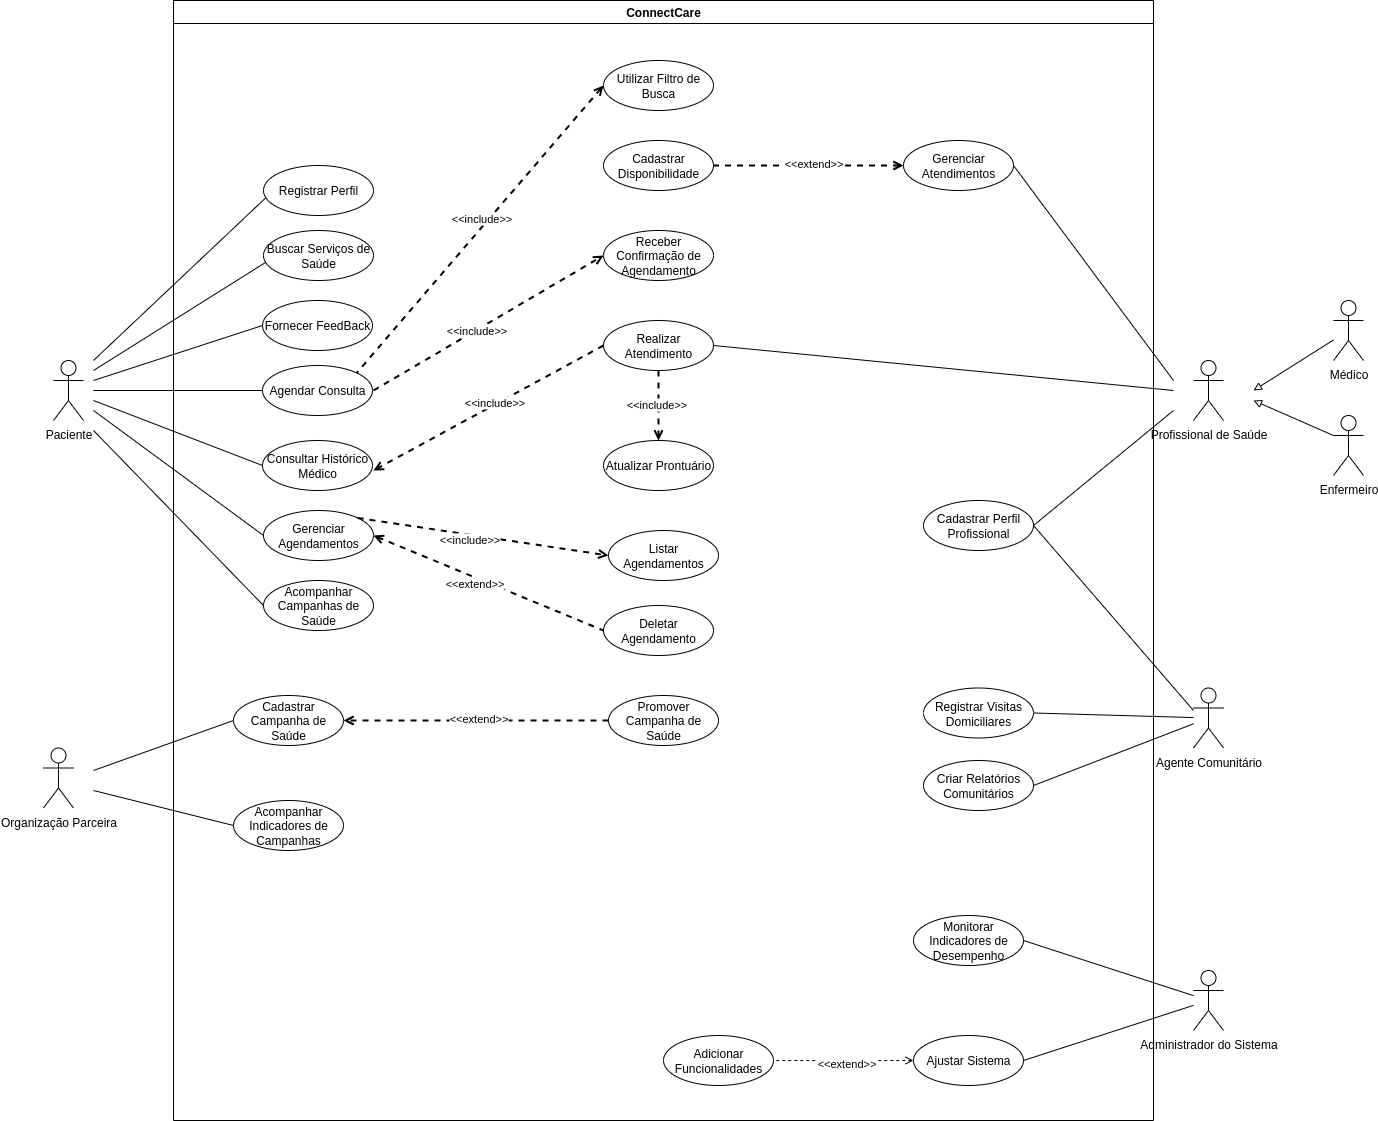

The diagram above was exported from draw.io. Its source (the exported page's mxGraphModel, read from the mxfile embedded in the PNG):
<mxGraphModel dx="2073" dy="1853" grid="1" gridSize="10" guides="1" tooltips="1" connect="1" arrows="1" fold="1" page="1" pageScale="1" pageWidth="827" pageHeight="1169" math="0" shadow="0">
  <root>
    <mxCell id="0" />
    <mxCell id="1" parent="0" />
    <mxCell id="aPuZIj0hy3S_Yrhf2IOo-1" value="Paciente&lt;div&gt;&lt;br&gt;&lt;/div&gt;" style="shape=umlActor;verticalLabelPosition=bottom;verticalAlign=top;html=1;outlineConnect=0;" parent="1" vertex="1">
      <mxGeometry x="40" y="290" width="30" height="60" as="geometry" />
    </mxCell>
    <mxCell id="aPuZIj0hy3S_Yrhf2IOo-17" value="" style="endArrow=none;html=1;rounded=0;endFill=0;" parent="1" edge="1">
      <mxGeometry width="50" height="50" relative="1" as="geometry">
        <mxPoint x="80" y="290" as="sourcePoint" />
        <mxPoint x="260" y="120" as="targetPoint" />
      </mxGeometry>
    </mxCell>
    <mxCell id="aPuZIj0hy3S_Yrhf2IOo-18" value="Registrar Perfil" style="ellipse;whiteSpace=wrap;html=1;" parent="1" vertex="1">
      <mxGeometry x="250" y="95" width="110" height="50" as="geometry" />
    </mxCell>
    <mxCell id="aPuZIj0hy3S_Yrhf2IOo-19" value="" style="endArrow=none;html=1;rounded=0;endFill=0;entryX=0.018;entryY=0.64;entryDx=0;entryDy=0;entryPerimeter=0;" parent="1" target="aPuZIj0hy3S_Yrhf2IOo-20" edge="1">
      <mxGeometry width="50" height="50" relative="1" as="geometry">
        <mxPoint x="80" y="300" as="sourcePoint" />
        <mxPoint x="250" y="180" as="targetPoint" />
      </mxGeometry>
    </mxCell>
    <mxCell id="aPuZIj0hy3S_Yrhf2IOo-20" value="Buscar Serviços de Saúde" style="ellipse;whiteSpace=wrap;html=1;" parent="1" vertex="1">
      <mxGeometry x="250" y="160" width="110" height="50" as="geometry" />
    </mxCell>
    <mxCell id="aPuZIj0hy3S_Yrhf2IOo-21" value="" style="endArrow=none;html=1;rounded=0;endFill=0;entryX=0;entryY=0.5;entryDx=0;entryDy=0;" parent="1" target="aPuZIj0hy3S_Yrhf2IOo-22" edge="1">
      <mxGeometry width="50" height="50" relative="1" as="geometry">
        <mxPoint x="80" y="310" as="sourcePoint" />
        <mxPoint x="240" y="220" as="targetPoint" />
      </mxGeometry>
    </mxCell>
    <mxCell id="aPuZIj0hy3S_Yrhf2IOo-22" value="Fornecer FeedBack" style="ellipse;whiteSpace=wrap;html=1;" parent="1" vertex="1">
      <mxGeometry x="249" y="230" width="110" height="50" as="geometry" />
    </mxCell>
    <mxCell id="aPuZIj0hy3S_Yrhf2IOo-26" value="Consultar Histórico Médico" style="ellipse;whiteSpace=wrap;html=1;" parent="1" vertex="1">
      <mxGeometry x="249" y="370" width="110" height="50" as="geometry" />
    </mxCell>
    <mxCell id="aPuZIj0hy3S_Yrhf2IOo-28" value="Gerenciar Agendamentos" style="ellipse;whiteSpace=wrap;html=1;" parent="1" vertex="1">
      <mxGeometry x="250" y="440" width="110" height="50" as="geometry" />
    </mxCell>
    <mxCell id="aPuZIj0hy3S_Yrhf2IOo-29" value="Agendar Consulta" style="ellipse;whiteSpace=wrap;html=1;" parent="1" vertex="1">
      <mxGeometry x="249" y="295" width="110" height="50" as="geometry" />
    </mxCell>
    <mxCell id="qIjpm5jzPMBIctmoypTk-1" value="" style="endArrow=none;html=1;rounded=0;endFill=0;entryX=0;entryY=0.5;entryDx=0;entryDy=0;" parent="1" target="aPuZIj0hy3S_Yrhf2IOo-26" edge="1">
      <mxGeometry width="50" height="50" relative="1" as="geometry">
        <mxPoint x="80" y="330" as="sourcePoint" />
        <mxPoint x="309" y="375" as="targetPoint" />
      </mxGeometry>
    </mxCell>
    <mxCell id="qIjpm5jzPMBIctmoypTk-2" value="" style="endArrow=none;html=1;rounded=0;endFill=0;entryX=0;entryY=0.5;entryDx=0;entryDy=0;" parent="1" target="aPuZIj0hy3S_Yrhf2IOo-28" edge="1">
      <mxGeometry width="50" height="50" relative="1" as="geometry">
        <mxPoint x="80" y="340" as="sourcePoint" />
        <mxPoint x="269" y="405" as="targetPoint" />
      </mxGeometry>
    </mxCell>
    <mxCell id="qIjpm5jzPMBIctmoypTk-3" value="" style="endArrow=none;html=1;rounded=0;endFill=0;entryX=0;entryY=0.5;entryDx=0;entryDy=0;" parent="1" target="aPuZIj0hy3S_Yrhf2IOo-29" edge="1">
      <mxGeometry width="50" height="50" relative="1" as="geometry">
        <mxPoint x="80" y="320" as="sourcePoint" />
        <mxPoint x="259" y="385" as="targetPoint" />
      </mxGeometry>
    </mxCell>
    <mxCell id="qIjpm5jzPMBIctmoypTk-15" value="Cadastrar Perfil Profissional" style="ellipse;whiteSpace=wrap;html=1;" parent="1" vertex="1">
      <mxGeometry x="910" y="430" width="110" height="50" as="geometry" />
    </mxCell>
    <mxCell id="qIjpm5jzPMBIctmoypTk-22" value="Profissional de Saúde" style="shape=umlActor;verticalLabelPosition=bottom;verticalAlign=top;html=1;outlineConnect=0;" parent="1" vertex="1">
      <mxGeometry x="1180" y="290" width="30" height="60" as="geometry" />
    </mxCell>
    <mxCell id="qIjpm5jzPMBIctmoypTk-27" value="" style="endArrow=none;html=1;rounded=0;endFill=0;entryX=1;entryY=0.5;entryDx=0;entryDy=0;" parent="1" target="qIjpm5jzPMBIctmoypTk-11" edge="1">
      <mxGeometry width="50" height="50" relative="1" as="geometry">
        <mxPoint x="1160" y="320" as="sourcePoint" />
        <mxPoint x="1249" y="285" as="targetPoint" />
      </mxGeometry>
    </mxCell>
    <mxCell id="qIjpm5jzPMBIctmoypTk-29" value="" style="endArrow=none;html=1;rounded=0;endFill=0;entryX=1;entryY=0.5;entryDx=0;entryDy=0;" parent="1" target="qIjpm5jzPMBIctmoypTk-14" edge="1">
      <mxGeometry width="50" height="50" relative="1" as="geometry">
        <mxPoint x="1160" y="310" as="sourcePoint" />
        <mxPoint x="1050" y="320" as="targetPoint" />
      </mxGeometry>
    </mxCell>
    <mxCell id="qIjpm5jzPMBIctmoypTk-30" value="" style="endArrow=none;html=1;rounded=0;endFill=0;entryX=1;entryY=0.5;entryDx=0;entryDy=0;" parent="1" target="qIjpm5jzPMBIctmoypTk-15" edge="1">
      <mxGeometry width="50" height="50" relative="1" as="geometry">
        <mxPoint x="1160" y="340" as="sourcePoint" />
        <mxPoint x="1080" y="410" as="targetPoint" />
      </mxGeometry>
    </mxCell>
    <mxCell id="qIjpm5jzPMBIctmoypTk-31" value="" style="endArrow=open;dashed=1;html=1;strokeWidth=2;rounded=0;endFill=0;entryX=0;entryY=0.5;entryDx=0;entryDy=0;" parent="1" target="qIjpm5jzPMBIctmoypTk-33" edge="1">
      <mxGeometry width="50" height="50" relative="1" as="geometry">
        <mxPoint x="360" y="320" as="sourcePoint" />
        <mxPoint x="510" y="320" as="targetPoint" />
      </mxGeometry>
    </mxCell>
    <mxCell id="qIjpm5jzPMBIctmoypTk-32" value="&amp;lt;&amp;lt;include&amp;gt;&amp;gt;" style="edgeLabel;html=1;align=center;verticalAlign=middle;resizable=0;points=[];" parent="qIjpm5jzPMBIctmoypTk-31" vertex="1" connectable="0">
      <mxGeometry x="-0.0667" y="-3" relative="1" as="geometry">
        <mxPoint x="-6" as="offset" />
      </mxGeometry>
    </mxCell>
    <mxCell id="qIjpm5jzPMBIctmoypTk-36" value="Registrar Visitas Domiciliares" style="ellipse;whiteSpace=wrap;html=1;" parent="1" vertex="1">
      <mxGeometry x="910" y="617.5" width="110" height="50" as="geometry" />
    </mxCell>
    <mxCell id="qIjpm5jzPMBIctmoypTk-37" value="Criar Relatórios Comunitários" style="ellipse;whiteSpace=wrap;html=1;" parent="1" vertex="1">
      <mxGeometry x="910" y="690" width="110" height="50" as="geometry" />
    </mxCell>
    <mxCell id="qIjpm5jzPMBIctmoypTk-38" value="Agente Comunitário" style="shape=umlActor;verticalLabelPosition=bottom;verticalAlign=top;html=1;outlineConnect=0;" parent="1" vertex="1">
      <mxGeometry x="1180" y="617.5" width="30" height="60" as="geometry" />
    </mxCell>
    <mxCell id="qIjpm5jzPMBIctmoypTk-40" value="" style="endArrow=none;html=1;rounded=0;endFill=0;entryX=1;entryY=0.5;entryDx=0;entryDy=0;" parent="1" source="qIjpm5jzPMBIctmoypTk-38" target="qIjpm5jzPMBIctmoypTk-36" edge="1">
      <mxGeometry width="50" height="50" relative="1" as="geometry">
        <mxPoint x="1160" y="660" as="sourcePoint" />
        <mxPoint x="1040" y="650" as="targetPoint" />
      </mxGeometry>
    </mxCell>
    <mxCell id="qIjpm5jzPMBIctmoypTk-41" value="" style="endArrow=none;html=1;rounded=0;endFill=0;entryX=1;entryY=0.5;entryDx=0;entryDy=0;" parent="1" source="qIjpm5jzPMBIctmoypTk-38" target="qIjpm5jzPMBIctmoypTk-37" edge="1">
      <mxGeometry width="50" height="50" relative="1" as="geometry">
        <mxPoint x="1160" y="660" as="sourcePoint" />
        <mxPoint x="1070" y="740" as="targetPoint" />
      </mxGeometry>
    </mxCell>
    <mxCell id="qIjpm5jzPMBIctmoypTk-45" value="Organização Parceira" style="shape=umlActor;verticalLabelPosition=bottom;verticalAlign=top;html=1;outlineConnect=0;" parent="1" vertex="1">
      <mxGeometry x="30" y="677.5" width="30" height="60" as="geometry" />
    </mxCell>
    <mxCell id="qIjpm5jzPMBIctmoypTk-46" value="" style="endArrow=none;html=1;rounded=0;endFill=0;entryX=0;entryY=0.5;entryDx=0;entryDy=0;" parent="1" target="qIjpm5jzPMBIctmoypTk-47" edge="1">
      <mxGeometry width="50" height="50" relative="1" as="geometry">
        <mxPoint x="80" y="700" as="sourcePoint" />
        <mxPoint x="250" y="645" as="targetPoint" />
      </mxGeometry>
    </mxCell>
    <mxCell id="qIjpm5jzPMBIctmoypTk-50" value="" style="endArrow=none;html=1;rounded=0;endFill=0;entryX=0;entryY=0.5;entryDx=0;entryDy=0;" parent="1" target="qIjpm5jzPMBIctmoypTk-51" edge="1">
      <mxGeometry width="50" height="50" relative="1" as="geometry">
        <mxPoint x="80" y="720" as="sourcePoint" />
        <mxPoint x="230" y="745" as="targetPoint" />
      </mxGeometry>
    </mxCell>
    <mxCell id="qIjpm5jzPMBIctmoypTk-57" value="Administrador do Sistema" style="shape=umlActor;verticalLabelPosition=bottom;verticalAlign=top;html=1;outlineConnect=0;" parent="1" vertex="1">
      <mxGeometry x="1180" y="900" width="30" height="60" as="geometry" />
    </mxCell>
    <mxCell id="qIjpm5jzPMBIctmoypTk-61" value="Enfermeiro" style="shape=umlActor;verticalLabelPosition=bottom;verticalAlign=top;html=1;outlineConnect=0;" parent="1" vertex="1">
      <mxGeometry x="1320" y="345" width="30" height="60" as="geometry" />
    </mxCell>
    <mxCell id="qIjpm5jzPMBIctmoypTk-62" value="Médico&lt;div&gt;&lt;br&gt;&lt;/div&gt;" style="shape=umlActor;verticalLabelPosition=bottom;verticalAlign=top;html=1;outlineConnect=0;" parent="1" vertex="1">
      <mxGeometry x="1320" y="230" width="30" height="60" as="geometry" />
    </mxCell>
    <mxCell id="qIjpm5jzPMBIctmoypTk-63" value="" style="endArrow=block;html=1;rounded=0;endFill=0;" parent="1" source="qIjpm5jzPMBIctmoypTk-62" edge="1">
      <mxGeometry width="50" height="50" relative="1" as="geometry">
        <mxPoint x="1180" y="530" as="sourcePoint" />
        <mxPoint x="1240" y="320" as="targetPoint" />
      </mxGeometry>
    </mxCell>
    <mxCell id="qIjpm5jzPMBIctmoypTk-64" value="" style="endArrow=block;html=1;rounded=0;exitX=0;exitY=0.3333333333333333;exitDx=0;exitDy=0;exitPerimeter=0;endFill=0;" parent="1" source="qIjpm5jzPMBIctmoypTk-61" edge="1">
      <mxGeometry width="50" height="50" relative="1" as="geometry">
        <mxPoint x="1310" y="360" as="sourcePoint" />
        <mxPoint x="1240" y="330" as="targetPoint" />
      </mxGeometry>
    </mxCell>
    <mxCell id="qIjpm5jzPMBIctmoypTk-67" value="" style="endArrow=none;html=1;rounded=0;entryX=1;entryY=0.5;entryDx=0;entryDy=0;endFill=0;" parent="1" target="qIjpm5jzPMBIctmoypTk-15" edge="1">
      <mxGeometry width="50" height="50" relative="1" as="geometry">
        <mxPoint x="1180" y="640" as="sourcePoint" />
        <mxPoint x="980" y="470" as="targetPoint" />
        <Array as="points" />
      </mxGeometry>
    </mxCell>
    <mxCell id="qIjpm5jzPMBIctmoypTk-76" value="" style="endArrow=none;html=1;rounded=0;entryX=1;entryY=0.5;entryDx=0;entryDy=0;" parent="1" source="qIjpm5jzPMBIctmoypTk-57" target="qIjpm5jzPMBIctmoypTk-72" edge="1">
      <mxGeometry width="50" height="50" relative="1" as="geometry">
        <mxPoint x="920" y="910" as="sourcePoint" />
        <mxPoint x="970" y="860" as="targetPoint" />
      </mxGeometry>
    </mxCell>
    <mxCell id="qIjpm5jzPMBIctmoypTk-79" value="" style="endArrow=none;html=1;rounded=0;entryX=1;entryY=0.5;entryDx=0;entryDy=0;" parent="1" source="qIjpm5jzPMBIctmoypTk-57" target="qIjpm5jzPMBIctmoypTk-75" edge="1">
      <mxGeometry width="50" height="50" relative="1" as="geometry">
        <mxPoint x="1260" y="1050" as="sourcePoint" />
        <mxPoint x="1100" y="1102" as="targetPoint" />
      </mxGeometry>
    </mxCell>
    <mxCell id="qIjpm5jzPMBIctmoypTk-80" value="Acompanhar Campanhas de Saúde" style="ellipse;whiteSpace=wrap;html=1;" parent="1" vertex="1">
      <mxGeometry x="250" y="510" width="110" height="50" as="geometry" />
    </mxCell>
    <mxCell id="qIjpm5jzPMBIctmoypTk-81" value="" style="endArrow=none;html=1;rounded=0;endFill=0;entryX=0;entryY=0.5;entryDx=0;entryDy=0;" parent="1" target="qIjpm5jzPMBIctmoypTk-80" edge="1">
      <mxGeometry width="50" height="50" relative="1" as="geometry">
        <mxPoint x="80" y="360" as="sourcePoint" />
        <mxPoint x="390" y="655" as="targetPoint" />
      </mxGeometry>
    </mxCell>
    <mxCell id="qIjpm5jzPMBIctmoypTk-97" value="" style="endArrow=none;dashed=1;html=1;strokeWidth=2;rounded=0;endFill=0;entryX=1;entryY=0;entryDx=0;entryDy=0;exitX=0;exitY=0.5;exitDx=0;exitDy=0;startArrow=open;startFill=0;" parent="1" source="qIjpm5jzPMBIctmoypTk-96" target="aPuZIj0hy3S_Yrhf2IOo-29" edge="1">
      <mxGeometry width="50" height="50" relative="1" as="geometry">
        <mxPoint x="730" y="230" as="sourcePoint" />
        <mxPoint x="530" y="335" as="targetPoint" />
      </mxGeometry>
    </mxCell>
    <mxCell id="qIjpm5jzPMBIctmoypTk-98" value="&amp;lt;&amp;lt;include&amp;gt;&amp;gt;" style="edgeLabel;html=1;align=center;verticalAlign=middle;resizable=0;points=[];" parent="qIjpm5jzPMBIctmoypTk-97" vertex="1" connectable="0">
      <mxGeometry x="-0.0667" y="-3" relative="1" as="geometry">
        <mxPoint x="-5" as="offset" />
      </mxGeometry>
    </mxCell>
    <mxCell id="qIjpm5jzPMBIctmoypTk-102" value="ConnectCare" style="swimlane;whiteSpace=wrap;html=1;" parent="1" vertex="1">
      <mxGeometry x="160" y="-70" width="980" height="1120" as="geometry" />
    </mxCell>
    <mxCell id="qIjpm5jzPMBIctmoypTk-96" value="Utilizar Filtro de Busca" style="ellipse;whiteSpace=wrap;html=1;" parent="qIjpm5jzPMBIctmoypTk-102" vertex="1">
      <mxGeometry x="430" y="60" width="110" height="50" as="geometry" />
    </mxCell>
    <mxCell id="e_Pg64IRG6vPc6X7R2ev-6" value="Cadastrar Disponibilidade" style="ellipse;whiteSpace=wrap;html=1;" vertex="1" parent="qIjpm5jzPMBIctmoypTk-102">
      <mxGeometry x="430" y="140" width="110" height="50" as="geometry" />
    </mxCell>
    <mxCell id="qIjpm5jzPMBIctmoypTk-33" value="Receber Confirmação de Agendamento" style="ellipse;whiteSpace=wrap;html=1;" parent="qIjpm5jzPMBIctmoypTk-102" vertex="1">
      <mxGeometry x="430" y="230" width="110" height="50" as="geometry" />
    </mxCell>
    <mxCell id="e_Pg64IRG6vPc6X7R2ev-11" value="Promover Campanha de Saúde" style="ellipse;whiteSpace=wrap;html=1;" vertex="1" parent="qIjpm5jzPMBIctmoypTk-102">
      <mxGeometry x="435" y="695" width="110" height="50" as="geometry" />
    </mxCell>
    <mxCell id="qIjpm5jzPMBIctmoypTk-51" value="Acompanhar Indicadores de Campanhas" style="ellipse;whiteSpace=wrap;html=1;" parent="qIjpm5jzPMBIctmoypTk-102" vertex="1">
      <mxGeometry x="60" y="800" width="110" height="50" as="geometry" />
    </mxCell>
    <mxCell id="e_Pg64IRG6vPc6X7R2ev-15" value="Adicionar Funcionalidades" style="ellipse;whiteSpace=wrap;html=1;" vertex="1" parent="qIjpm5jzPMBIctmoypTk-102">
      <mxGeometry x="490" y="1035" width="110" height="50" as="geometry" />
    </mxCell>
    <mxCell id="e_Pg64IRG6vPc6X7R2ev-26" value="Listar Agendamentos" style="ellipse;whiteSpace=wrap;html=1;" vertex="1" parent="qIjpm5jzPMBIctmoypTk-102">
      <mxGeometry x="435" y="530" width="110" height="50" as="geometry" />
    </mxCell>
    <mxCell id="e_Pg64IRG6vPc6X7R2ev-28" value="Deletar Agendamento" style="ellipse;whiteSpace=wrap;html=1;" vertex="1" parent="qIjpm5jzPMBIctmoypTk-102">
      <mxGeometry x="430" y="605" width="110" height="50" as="geometry" />
    </mxCell>
    <mxCell id="qIjpm5jzPMBIctmoypTk-75" value="Ajustar Sistema" style="ellipse;whiteSpace=wrap;html=1;" parent="qIjpm5jzPMBIctmoypTk-102" vertex="1">
      <mxGeometry x="740" y="1035" width="110" height="50" as="geometry" />
    </mxCell>
    <mxCell id="e_Pg64IRG6vPc6X7R2ev-14" style="edgeStyle=orthogonalEdgeStyle;rounded=0;orthogonalLoop=1;jettySize=auto;html=1;exitX=0;exitY=0.5;exitDx=0;exitDy=0;dashed=1;endArrow=none;endFill=0;startArrow=open;startFill=0;entryX=1;entryY=0.5;entryDx=0;entryDy=0;" edge="1" parent="qIjpm5jzPMBIctmoypTk-102" source="qIjpm5jzPMBIctmoypTk-75" target="e_Pg64IRG6vPc6X7R2ev-15">
      <mxGeometry relative="1" as="geometry">
        <mxPoint x="630" y="1140" as="targetPoint" />
      </mxGeometry>
    </mxCell>
    <mxCell id="e_Pg64IRG6vPc6X7R2ev-16" value="&amp;lt;&amp;lt;extend&amp;gt;&amp;gt;" style="edgeLabel;html=1;align=center;verticalAlign=middle;resizable=0;points=[];" vertex="1" connectable="0" parent="e_Pg64IRG6vPc6X7R2ev-14">
      <mxGeometry x="-0.095" y="2" relative="1" as="geometry">
        <mxPoint x="-5" as="offset" />
      </mxGeometry>
    </mxCell>
    <mxCell id="qIjpm5jzPMBIctmoypTk-72" value="Monitorar Indicadores de Desempenho" style="ellipse;whiteSpace=wrap;html=1;" parent="qIjpm5jzPMBIctmoypTk-102" vertex="1">
      <mxGeometry x="740" y="915" width="110" height="50" as="geometry" />
    </mxCell>
    <mxCell id="qIjpm5jzPMBIctmoypTk-47" value="Cadastrar Campanha de Saúde" style="ellipse;whiteSpace=wrap;html=1;" parent="qIjpm5jzPMBIctmoypTk-102" vertex="1">
      <mxGeometry x="60" y="695" width="110" height="50" as="geometry" />
    </mxCell>
    <mxCell id="e_Pg64IRG6vPc6X7R2ev-12" value="" style="endArrow=open;dashed=1;html=1;strokeWidth=2;rounded=0;endFill=0;entryX=1;entryY=0.5;entryDx=0;entryDy=0;exitX=0;exitY=0.5;exitDx=0;exitDy=0;" edge="1" parent="qIjpm5jzPMBIctmoypTk-102" source="e_Pg64IRG6vPc6X7R2ev-11" target="qIjpm5jzPMBIctmoypTk-47">
      <mxGeometry width="50" height="50" relative="1" as="geometry">
        <mxPoint x="410" y="875" as="sourcePoint" />
        <mxPoint x="420" y="815" as="targetPoint" />
      </mxGeometry>
    </mxCell>
    <mxCell id="e_Pg64IRG6vPc6X7R2ev-13" value="&amp;lt;&amp;lt;extend&amp;gt;&amp;gt;" style="edgeLabel;html=1;align=center;verticalAlign=middle;resizable=0;points=[];" vertex="1" connectable="0" parent="e_Pg64IRG6vPc6X7R2ev-12">
      <mxGeometry x="-0.0667" y="-3" relative="1" as="geometry">
        <mxPoint x="-6" as="offset" />
      </mxGeometry>
    </mxCell>
    <mxCell id="qIjpm5jzPMBIctmoypTk-11" value="Realizar Atendimento" style="ellipse;whiteSpace=wrap;html=1;" parent="qIjpm5jzPMBIctmoypTk-102" vertex="1">
      <mxGeometry x="430" y="320" width="110" height="50" as="geometry" />
    </mxCell>
    <mxCell id="qIjpm5jzPMBIctmoypTk-14" value="Gerenciar Atendimentos" style="ellipse;whiteSpace=wrap;html=1;" parent="qIjpm5jzPMBIctmoypTk-102" vertex="1">
      <mxGeometry x="730" y="140" width="110" height="50" as="geometry" />
    </mxCell>
    <mxCell id="e_Pg64IRG6vPc6X7R2ev-3" value="" style="endArrow=none;dashed=1;html=1;strokeWidth=2;rounded=0;endFill=0;exitX=0;exitY=0.5;exitDx=0;exitDy=0;startArrow=open;startFill=0;entryX=1;entryY=0.5;entryDx=0;entryDy=0;" edge="1" parent="qIjpm5jzPMBIctmoypTk-102" source="qIjpm5jzPMBIctmoypTk-14" target="e_Pg64IRG6vPc6X7R2ev-6">
      <mxGeometry width="50" height="50" relative="1" as="geometry">
        <mxPoint x="820" y="439.5" as="sourcePoint" />
        <mxPoint x="520" y="300" as="targetPoint" />
      </mxGeometry>
    </mxCell>
    <mxCell id="e_Pg64IRG6vPc6X7R2ev-4" value="&amp;lt;&amp;lt;extend&amp;gt;&amp;gt;" style="edgeLabel;html=1;align=center;verticalAlign=middle;resizable=0;points=[];" vertex="1" connectable="0" parent="e_Pg64IRG6vPc6X7R2ev-3">
      <mxGeometry x="-0.0667" y="-3" relative="1" as="geometry">
        <mxPoint x="-2" as="offset" />
      </mxGeometry>
    </mxCell>
    <mxCell id="e_Pg64IRG6vPc6X7R2ev-35" value="Atualizar Prontuário" style="ellipse;whiteSpace=wrap;html=1;" vertex="1" parent="qIjpm5jzPMBIctmoypTk-102">
      <mxGeometry x="430" y="440" width="110" height="50" as="geometry" />
    </mxCell>
    <mxCell id="e_Pg64IRG6vPc6X7R2ev-18" value="" style="endArrow=open;dashed=1;html=1;strokeWidth=2;rounded=0;endFill=0;exitX=1;exitY=0;exitDx=0;exitDy=0;entryX=0;entryY=0.5;entryDx=0;entryDy=0;" edge="1" parent="1" source="aPuZIj0hy3S_Yrhf2IOo-28" target="e_Pg64IRG6vPc6X7R2ev-26">
      <mxGeometry width="50" height="50" relative="1" as="geometry">
        <mxPoint x="490" y="425" as="sourcePoint" />
        <mxPoint x="550" y="410" as="targetPoint" />
      </mxGeometry>
    </mxCell>
    <mxCell id="e_Pg64IRG6vPc6X7R2ev-19" value="&amp;lt;&amp;lt;include&amp;gt;&amp;gt;" style="edgeLabel;html=1;align=center;verticalAlign=middle;resizable=0;points=[];" vertex="1" connectable="0" parent="e_Pg64IRG6vPc6X7R2ev-18">
      <mxGeometry x="-0.0667" y="-3" relative="1" as="geometry">
        <mxPoint x="-6" as="offset" />
      </mxGeometry>
    </mxCell>
    <mxCell id="e_Pg64IRG6vPc6X7R2ev-22" value="" style="endArrow=none;dashed=1;html=1;strokeWidth=2;rounded=0;endFill=0;exitX=1;exitY=0.5;exitDx=0;exitDy=0;entryX=0;entryY=0.5;entryDx=0;entryDy=0;startArrow=open;startFill=0;" edge="1" parent="1" source="aPuZIj0hy3S_Yrhf2IOo-28" target="e_Pg64IRG6vPc6X7R2ev-28">
      <mxGeometry width="50" height="50" relative="1" as="geometry">
        <mxPoint x="570" y="595" as="sourcePoint" />
        <mxPoint x="600" y="540" as="targetPoint" />
      </mxGeometry>
    </mxCell>
    <mxCell id="e_Pg64IRG6vPc6X7R2ev-23" value="&amp;lt;&amp;lt;extend&amp;gt;&amp;gt;" style="edgeLabel;html=1;align=center;verticalAlign=middle;resizable=0;points=[];" vertex="1" connectable="0" parent="e_Pg64IRG6vPc6X7R2ev-22">
      <mxGeometry x="-0.0667" y="-3" relative="1" as="geometry">
        <mxPoint x="-6" as="offset" />
      </mxGeometry>
    </mxCell>
    <mxCell id="e_Pg64IRG6vPc6X7R2ev-31" value="" style="endArrow=open;dashed=1;html=1;strokeWidth=2;rounded=0;endFill=0;exitX=0;exitY=0.5;exitDx=0;exitDy=0;" edge="1" parent="1" source="qIjpm5jzPMBIctmoypTk-11">
      <mxGeometry width="50" height="50" relative="1" as="geometry">
        <mxPoint x="715" y="554.5" as="sourcePoint" />
        <mxPoint x="360" y="400" as="targetPoint" />
      </mxGeometry>
    </mxCell>
    <mxCell id="e_Pg64IRG6vPc6X7R2ev-32" value="&amp;lt;&amp;lt;include&amp;gt;&amp;gt;" style="edgeLabel;html=1;align=center;verticalAlign=middle;resizable=0;points=[];" vertex="1" connectable="0" parent="e_Pg64IRG6vPc6X7R2ev-31">
      <mxGeometry x="-0.0667" y="-3" relative="1" as="geometry">
        <mxPoint as="offset" />
      </mxGeometry>
    </mxCell>
    <mxCell id="e_Pg64IRG6vPc6X7R2ev-33" value="" style="endArrow=open;dashed=1;html=1;strokeWidth=2;rounded=0;endFill=0;exitX=0.5;exitY=1;exitDx=0;exitDy=0;" edge="1" parent="1" source="qIjpm5jzPMBIctmoypTk-11">
      <mxGeometry width="50" height="50" relative="1" as="geometry">
        <mxPoint x="640" y="320" as="sourcePoint" />
        <mxPoint x="645" y="370" as="targetPoint" />
      </mxGeometry>
    </mxCell>
    <mxCell id="e_Pg64IRG6vPc6X7R2ev-34" value="&amp;lt;&amp;lt;include&amp;gt;&amp;gt;" style="edgeLabel;html=1;align=center;verticalAlign=middle;resizable=0;points=[];" vertex="1" connectable="0" parent="e_Pg64IRG6vPc6X7R2ev-33">
      <mxGeometry x="-0.0667" y="-3" relative="1" as="geometry">
        <mxPoint as="offset" />
      </mxGeometry>
    </mxCell>
  </root>
</mxGraphModel>